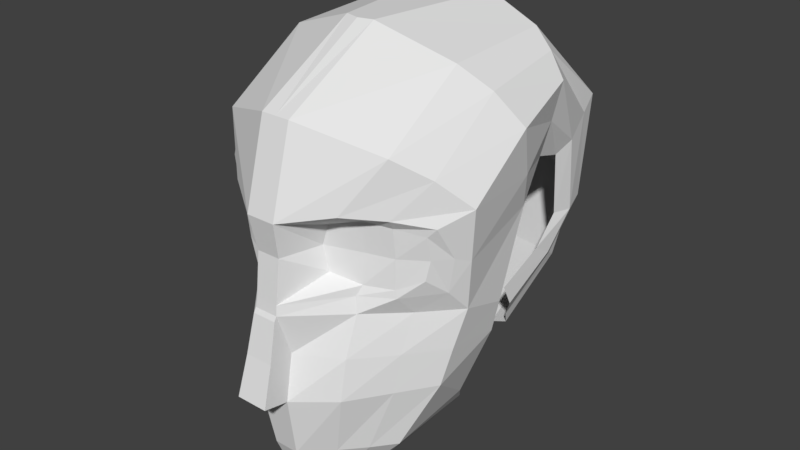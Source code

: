 # Source: Kira.blend  (saved by Blender 2.79.0; exported with 4.5.12 LTS)
import bpy
from mathutils import Matrix  # noqa: F401  (used for matrix-valued properties, if any)

bpy.ops.wm.read_factory_settings(use_empty=True)
scene = bpy.context.scene
scene.name = 'Scene'

# ---- collections
col_collection_1 = bpy.data.collections.new('Collection 1'); scene.collection.children.link(col_collection_1)

# ---- world
world_world = bpy.data.worlds.new('World'); scene.world = world_world
world_world.color = (0.05088, 0.05088, 0.05088)
world_world.use_sun_shadow = False
world_world.sun_shadow_jitter_overblur = 0.0
world_world.cycles.sampling_method = 'MANUAL'

# ---- meshes
me_plane_003 = bpy.data.meshes.new('Plane.003')
me_plane_003.from_pydata([(0.0, -0.0718, 2.837), (2.272, -0.158, 0.6388), (0.0, 3.061, 2.416), (2.542, 1.759, 0.8902), (0.2269, -0.0718, 2.837), (0.2711, 3.061, 2.416), (0.0, 1.538, 2.839), (0.2711, 1.538, 2.839), (2.179, 1.486, 1.344), (0.0, 0.1094, 2.811), (0.2122, 0.1094, 2.811), (2.157, 0.2476, 1.0), (0.0, -1.681, 2.78), (2.002, -1.573, 0.9595), (0.3006, -1.681, 2.78), (0.0, -2.854, 2.571), (1.443, -2.814, 1.331), (0.2343, -2.854, 2.571), (0.0, -3.785, 2.201), (0.8535, -3.586, 0.9512), (0.1852, -3.785, 2.201), (0.5443, 1.284, 1.95), (2.036, 1.327, 1.394), (0.5381, 0.4586, 1.95), (1.975, 0.5384, 1.351), (2.407, 0.8007, 0.7645), (0.2196, 0.8926, 2.715), (2.267, 0.8926, 1.012), (0.0, 0.8926, 2.715), (0.4215, 0.8926, 1.95), (2.036, 0.8926, 1.306), (0.0, -0.1537, 2.885), (0.2269, -0.1537, 2.885), (0.0, -1.578, 3.269), (0.3006, -1.578, 3.269), (0.2638, -0.8506, 2.595), (2.137, -0.8765, 0.8193), (0.2638, -0.8506, 3.054), (0.0, -0.8506, 3.054), (1.058, 1.691, 2.297), (1.081, -0.1168, 1.936), (1.024, 0.1671, 1.884), (1.627, 2.618, 1.799), (1.011, -1.636, 2.275), (0.7389, -2.837, 2.107), (0.4642, -3.747, 1.723), (1.096, 1.456, 1.793), (1.096, 0.3481, 1.793), (1.096, 0.8926, 1.731), (1.046, -0.8614, 2.171), (1.707, -0.1498, 1.275), (1.532, -1.603, 1.584), (1.109, -2.825, 1.723), (0.6688, -3.71, 1.385), (1.619, -0.8693, 1.502), (1.636, 1.618, 1.796), (1.619, 0.2094, 1.6), (2.108, 2.246, 1.332), (1.59, 1.431, 1.654), (1.59, 0.3542, 1.6), (1.59, 0.8926, 1.6), (2.117, -1.064, -0.2695), (1.623, -2.425, -0.1015), (1.342, -2.87, -0.4812), (2.225, -0.4695, -0.3036), (0.2711, 4.112, 0.5303), (0.0, 4.112, 0.601), (2.407, 1.748, -0.6509), (2.542, 2.66, -0.3407), (1.627, 3.629, 0.218), (2.257, 1.101, -0.8285), (2.108, 3.227, -0.07297), (0.623, 4.097, -2.015), (0.0, 4.097, -2.015), (2.182, 2.293, -1.629), (2.294, 2.987, -1.728), (1.621, 3.719, -1.893), (2.041, 1.653, -1.572), (1.975, 3.395, -1.816), (0.6221, 2.537, -3.94), (0.0, 2.537, -3.94), (2.054, 1.643, -2.538), (1.976, 1.977, -3.017), (1.361, 2.364, -3.671), (1.957, 1.448, -2.2), (1.896, 2.196, -3.399), (0.5144, 0.4615, -4.096), (0.0, 0.4695, -4.085), (2.006, 0.2413, -2.725), (1.892, 0.3316, -3.165), (1.213, 0.4254, -3.753), (1.922, 0.2805, -2.335), (1.617, 0.4103, -3.568), (0.4943, -0.9679, -3.225), (-1.924e-17, -0.9683, -3.224), (1.951, -0.4279, -2.172), (1.758, -0.6455, -2.521), (1.32, -0.8894, -2.95), (1.933, -0.2005, -1.821), (1.691, -0.7852, -2.755), (0.4943, -1.983, -1.627), (-3.479e-17, -1.983, -1.626), (1.951, -0.9594, -1.033), (1.758, -1.331, -1.209), (1.32, -1.768, -1.438), (1.933, -0.5786, -0.8617), (1.691, -1.576, -1.331)], [], [(6, 7, 5, 2), (55, 8, 3, 57), (27, 8, 22, 30), (28, 26, 7, 6), (27, 25, 3, 8), (0, 4, 10, 9), (50, 1, 11, 56), (49, 35, 14, 43), (4, 0, 31, 32), (43, 14, 17, 44), (14, 12, 15, 17), (44, 17, 20, 45), (17, 15, 18, 20), (60, 30, 22, 58), (56, 11, 24, 59), (39, 7, 21, 46), (26, 10, 23, 29), (7, 26, 29, 21), (59, 24, 30, 60), (11, 1, 25, 27), (9, 10, 26, 28), (11, 27, 30, 24), (37, 38, 33, 34), (35, 4, 32, 37), (12, 14, 34, 33), (14, 35, 37, 34), (32, 31, 38, 37), (40, 4, 35, 49), (50, 40, 49, 54), (23, 47, 48, 29), (55, 39, 46, 58), (10, 41, 47, 23), (29, 48, 46, 21), (52, 44, 45, 53), (51, 43, 44, 52), (54, 49, 43, 51), (4, 40, 41, 10), (7, 39, 42, 5), (36, 54, 51, 13), (13, 51, 52, 16), (16, 52, 53, 19), (8, 55, 58, 22), (1, 50, 54, 36), (47, 59, 60, 48), (41, 56, 59, 47), (48, 60, 58, 46), (40, 50, 56, 41), (39, 55, 57, 42), (36, 13, 61, 64), (16, 19, 63, 62), (13, 16, 62, 61), (25, 1, 70, 67), (57, 3, 68, 71), (3, 25, 67, 68), (5, 42, 69, 65), (42, 57, 71, 69), (2, 5, 65, 66), (71, 68, 75, 78), (67, 70, 77, 74), (68, 67, 74, 75), (69, 71, 78, 76), (65, 69, 76, 72), (66, 65, 72, 73), (74, 77, 84, 81), (75, 74, 81, 82), (76, 78, 85, 83), (72, 76, 83, 79), (73, 72, 79, 80), (78, 75, 82, 85), (82, 81, 88, 89), (83, 85, 92, 90), (79, 83, 90, 86), (80, 79, 86, 87), (85, 82, 89, 92), (81, 84, 91, 88), (90, 92, 99, 97), (86, 90, 97, 93), (87, 86, 93, 94), (92, 89, 96, 99), (88, 91, 98, 95), (89, 88, 95, 96), (1, 36, 64, 70), (97, 99, 106, 104), (93, 97, 104, 100), (94, 93, 100, 101), (99, 96, 103, 106), (95, 98, 105, 102), (96, 95, 102, 103)])
me_plane_003.use_remesh_preserve_volume = False
me_plane_003.use_remesh_preserve_attributes = False
me_plane_003.use_mirror_vertex_groups = False
me_plane_003.update()

# ---- objects
ob_plane = bpy.data.objects.new('Plane', me_plane_003)

# ---- transforms, parenting, visibility, modifiers, constraints
ob_plane.location = (0.0, 0.0, 0.0)
ob_plane.rotation_euler = (1.571, -0.0, 0.0)
ob_plane.lineart.crease_threshold = 0.0
_m = ob_plane.modifiers.new('Mirror', 'MIRROR')
_m.use_clip = True

# ---- collection membership
col_collection_1.objects.link(ob_plane)

# ---- scene / render settings (as saved in the file)
scene.frame_start = 1; scene.frame_end = 250; scene.frame_set(1)
scene.render.engine = 'BLENDER_EEVEE_NEXT'
scene.render.resolution_percentage = 50
scene.render.dither_intensity = 0.0
scene.cycles.use_denoising = False
scene.cycles.samples = 128
scene.cycles.sampling_pattern = 'TABULATED_SOBOL'
scene.cycles.use_adaptive_sampling = False
scene.cycles.use_light_tree = False
scene.cycles.blur_glossy = 0.0
scene.cycles.sample_clamp_indirect = 0.0
scene.view_settings.view_transform = 'Standard'
bpy.context.view_layer.update()

# ---- added for rendering (the .blend has no active camera and no usable light): camera, sun
cam_auto = bpy.data.cameras.new('AutoCamera')
cam_auto.lens = 50.0
cam_auto.sensor_width = 36.0
cam_auto.clip_end = 1000.0
ob_auto_camera = bpy.data.objects.new('AutoCamera', cam_auto)
scene.collection.objects.link(ob_auto_camera)
ob_auto_camera.location = (11.0429, -12.8381, 8.99751)
ob_auto_camera.rotation_euler = (1.09748, -7.21219e-08, 0.694738)
scene.camera = ob_auto_camera
light_auto_sun = bpy.data.lights.new('AutoSun', 'SUN')
light_auto_sun.energy = 3.0
light_auto_sun.angle = 0.0523599
ob_auto_sun = bpy.data.objects.new('AutoSun', light_auto_sun)
scene.collection.objects.link(ob_auto_sun)
ob_auto_sun.rotation_euler = (0.872665, 0.174533, 0.523599)
bpy.context.view_layer.update()
